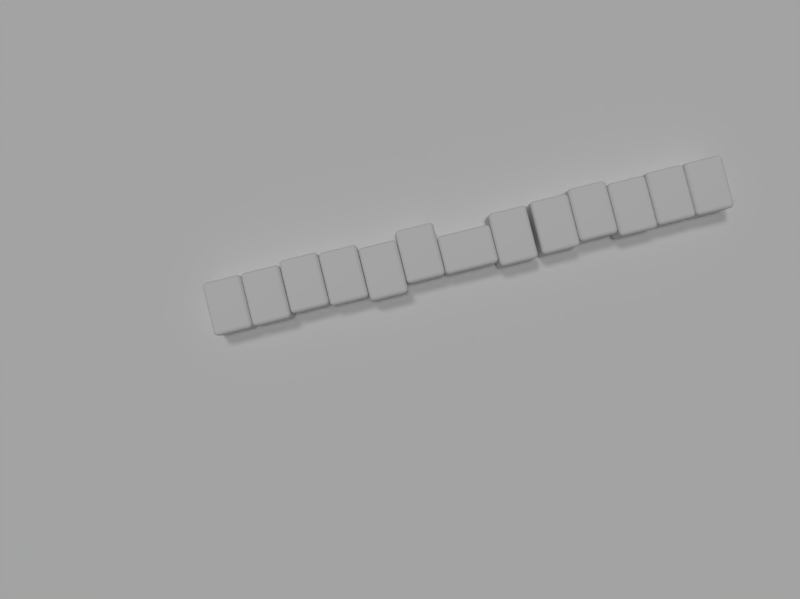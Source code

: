 # Source: b4.blend  (saved by Blender 2.76.0; exported with 4.5.12 LTS)
import bpy
from mathutils import Matrix  # noqa: F401  (used for matrix-valued properties, if any)

bpy.ops.wm.read_factory_settings(use_empty=True)
scene = bpy.context.scene
scene.name = 'Scene'

# ---- collections
col_collection_1 = bpy.data.collections.new('Collection 1'); scene.collection.children.link(col_collection_1)

# ---- materials (node trees are filled in below, after node groups)
mat_mahmat = bpy.data.materials.new('MahMat')
mat_mahmat.alpha_threshold = 0.0
mat_mahmat.use_transparent_shadow = False
mat_mahmat.preview_render_type = 'CUBE'
mat_mahmat.roughness = 0.5
mat_mahmat.specular_intensity = 0.7976
mat_mahmat.line_color = (0.0, 0.0, 0.0, 1.0)
mat_ground = bpy.data.materials.new('Ground')
mat_ground.alpha_threshold = 0.0
mat_ground.use_transparent_shadow = False
mat_ground.roughness = 0.5
mat_ground.specular_intensity = 0.0

# ---- material node trees

# ---- world
world_world = bpy.data.worlds.new('World'); scene.world = world_world
world_world.color = (0.05088, 0.05088, 0.05088)
world_world.use_sun_shadow = False
world_world.sun_shadow_jitter_overblur = 0.0
world_world.cycles.sampling_method = 'MANUAL'
world_world.cycles.sample_map_resolution = 256
world_world.light_settings.ao_factor = 1.5

# ---- cameras
cam_camera = bpy.data.cameras.new('Camera')
cam_camera.sensor_fit = 'HORIZONTAL'
cam_camera.clip_end = 100.0
cam_camera.lens = 4.2
cam_camera.sensor_width = 4.8
cam_camera.sensor_height = 3.6
cam_camera.ortho_scale = 7.314
cam_camera.lens_unit = 'FOV'
cam_camera.dof.focus_distance = 0.0
cam_camera.dof.aperture_fstop = 128.0

# ---- lights
light_hemi = bpy.data.lights.new('Hemi', 'SUN')
light_hemi.transmission_factor = 0.0
light_hemi.angle = 0.1993
light_hemi.energy = 0.76
light_hemi.shadow_buffer_clip_start = 0.5
light_hemi.shadow_soft_size = 0.1
light_hemi.shadow_cascade_max_distance = 1000.0
light_hemi.cycles.use_multiple_importance_sampling = False
light_lamp = bpy.data.lights.new('Lamp', 'SUN')
light_lamp.transmission_factor = 0.0
light_lamp.cutoff_distance = 30.0
light_lamp.angle = 0.1993
light_lamp.energy = 0.55
light_lamp.shadow_buffer_clip_start = 1.001
light_lamp.shadow_soft_size = 0.1
light_lamp.shadow_cascade_max_distance = 1000.0
light_lamp.cycles.use_multiple_importance_sampling = False

# ---- meshes
me_cube_052 = bpy.data.meshes.new('Cube.052')
me_cube_052.from_pydata([(0.925, 1.275, 0.0), (0.925, -1.275, 0.0), (-0.925, -1.275, 0.0), (-0.925, 1.275, 0.0), (0.925, 1.275, 1.6), (0.925, -1.275, 1.6), (-0.925, -1.275, 1.6), (-0.925, 1.275, 1.6)], [], [(0, 1, 2, 3), (4, 7, 6, 5), (0, 4, 5, 1), (1, 5, 6, 2), (2, 6, 7, 3), (4, 0, 3, 7)])
me_cube_052.polygons.foreach_set('use_smooth', [True] * 6)
_uv = me_cube_052.uv_layers.new(name='5m')
_uv.uv.foreach_set('vector', [0.0, 0.0, 0.0, 0.0, 0.0, 0.0, 0.0, 0.0, 1.156, 1.1, -0.1341, 1.1, -0.1341, -0.09364, 1.156, -0.09364, 0.0, 0.0, 0.0, 0.0, 0.0, 0.0, 0.0, 0.0, 0.0, 0.0, 0.0, 0.0, 0.0, 0.0, 0.0, 0.0, 0.0, 0.0, 0.0, 0.0, 0.0, 0.0, 0.0, 0.0, 0.0, 0.0, 0.0, 0.0, 0.0, 0.0, 0.0, 0.0])
me_cube_052.materials.append(mat_mahmat)
me_cube_052.use_remesh_preserve_volume = False
me_cube_052.use_remesh_preserve_attributes = False
me_cube_052.use_mirror_vertex_groups = False
me_cube_052.update()
me_cube_051 = bpy.data.meshes.new('Cube.051')
me_cube_051.from_pydata([(0.925, 1.275, 0.0), (0.925, -1.275, 0.0), (-0.925, -1.275, 0.0), (-0.925, 1.275, 0.0), (0.925, 1.275, 1.6), (0.925, -1.275, 1.6), (-0.925, -1.275, 1.6), (-0.925, 1.275, 1.6)], [], [(0, 1, 2, 3), (4, 7, 6, 5), (0, 4, 5, 1), (1, 5, 6, 2), (2, 6, 7, 3), (4, 0, 3, 7)])
me_cube_051.polygons.foreach_set('use_smooth', [True] * 6)
_uv = me_cube_051.uv_layers.new(name='5m')
_uv.uv.foreach_set('vector', [0.0, 0.0, 0.0, 0.0, 0.0, 0.0, 0.0, 0.0, 1.156, 1.1, -0.1341, 1.1, -0.1341, -0.09364, 1.156, -0.09364, 0.0, 0.0, 0.0, 0.0, 0.0, 0.0, 0.0, 0.0, 0.0, 0.0, 0.0, 0.0, 0.0, 0.0, 0.0, 0.0, 0.0, 0.0, 0.0, 0.0, 0.0, 0.0, 0.0, 0.0, 0.0, 0.0, 0.0, 0.0, 0.0, 0.0, 0.0, 0.0])
me_cube_051.materials.append(mat_mahmat)
me_cube_051.use_remesh_preserve_volume = False
me_cube_051.use_remesh_preserve_attributes = False
me_cube_051.use_mirror_vertex_groups = False
me_cube_051.update()
me_cube_050 = bpy.data.meshes.new('Cube.050')
me_cube_050.from_pydata([(0.925, 1.275, 0.0), (0.925, -1.275, 0.0), (-0.925, -1.275, 0.0), (-0.925, 1.275, 0.0), (0.925, 1.275, 1.6), (0.925, -1.275, 1.6), (-0.925, -1.275, 1.6), (-0.925, 1.275, 1.6)], [], [(0, 1, 2, 3), (4, 7, 6, 5), (0, 4, 5, 1), (1, 5, 6, 2), (2, 6, 7, 3), (4, 0, 3, 7)])
me_cube_050.polygons.foreach_set('use_smooth', [True] * 6)
_uv = me_cube_050.uv_layers.new(name='5m')
_uv.uv.foreach_set('vector', [0.0, 0.0, 0.0, 0.0, 0.0, 0.0, 0.0, 0.0, 1.156, 1.1, -0.1341, 1.1, -0.1341, -0.09364, 1.156, -0.09364, 0.0, 0.0, 0.0, 0.0, 0.0, 0.0, 0.0, 0.0, 0.0, 0.0, 0.0, 0.0, 0.0, 0.0, 0.0, 0.0, 0.0, 0.0, 0.0, 0.0, 0.0, 0.0, 0.0, 0.0, 0.0, 0.0, 0.0, 0.0, 0.0, 0.0, 0.0, 0.0])
me_cube_050.materials.append(mat_mahmat)
me_cube_050.use_remesh_preserve_volume = False
me_cube_050.use_remesh_preserve_attributes = False
me_cube_050.use_mirror_vertex_groups = False
me_cube_050.update()
me_cube_049 = bpy.data.meshes.new('Cube.049')
me_cube_049.from_pydata([(0.925, 1.275, 0.0), (0.925, -1.275, 0.0), (-0.925, -1.275, 0.0), (-0.925, 1.275, 0.0), (0.925, 1.275, 1.6), (0.925, -1.275, 1.6), (-0.925, -1.275, 1.6), (-0.925, 1.275, 1.6)], [], [(0, 1, 2, 3), (4, 7, 6, 5), (0, 4, 5, 1), (1, 5, 6, 2), (2, 6, 7, 3), (4, 0, 3, 7)])
me_cube_049.polygons.foreach_set('use_smooth', [True] * 6)
_uv = me_cube_049.uv_layers.new(name='5m')
_uv.uv.foreach_set('vector', [0.0, 0.0, 0.0, 0.0, 0.0, 0.0, 0.0, 0.0, 1.156, 1.1, -0.1341, 1.1, -0.1341, -0.09364, 1.156, -0.09364, 0.0, 0.0, 0.0, 0.0, 0.0, 0.0, 0.0, 0.0, 0.0, 0.0, 0.0, 0.0, 0.0, 0.0, 0.0, 0.0, 0.0, 0.0, 0.0, 0.0, 0.0, 0.0, 0.0, 0.0, 0.0, 0.0, 0.0, 0.0, 0.0, 0.0, 0.0, 0.0])
me_cube_049.materials.append(mat_mahmat)
me_cube_049.use_remesh_preserve_volume = False
me_cube_049.use_remesh_preserve_attributes = False
me_cube_049.use_mirror_vertex_groups = False
me_cube_049.update()
me_cube_048 = bpy.data.meshes.new('Cube.048')
me_cube_048.from_pydata([(0.925, 1.275, 0.0), (0.925, -1.275, 0.0), (-0.925, -1.275, 0.0), (-0.925, 1.275, 0.0), (0.925, 1.275, 1.6), (0.925, -1.275, 1.6), (-0.925, -1.275, 1.6), (-0.925, 1.275, 1.6)], [], [(0, 1, 2, 3), (4, 7, 6, 5), (0, 4, 5, 1), (1, 5, 6, 2), (2, 6, 7, 3), (4, 0, 3, 7)])
me_cube_048.polygons.foreach_set('use_smooth', [True] * 6)
_uv = me_cube_048.uv_layers.new(name='5m')
_uv.uv.foreach_set('vector', [0.0, 0.0, 0.0, 0.0, 0.0, 0.0, 0.0, 0.0, 1.156, 1.1, -0.1341, 1.1, -0.1341, -0.09364, 1.156, -0.09364, 0.0, 0.0, 0.0, 0.0, 0.0, 0.0, 0.0, 0.0, 0.0, 0.0, 0.0, 0.0, 0.0, 0.0, 0.0, 0.0, 0.0, 0.0, 0.0, 0.0, 0.0, 0.0, 0.0, 0.0, 0.0, 0.0, 0.0, 0.0, 0.0, 0.0, 0.0, 0.0])
me_cube_048.materials.append(mat_mahmat)
me_cube_048.use_remesh_preserve_volume = False
me_cube_048.use_remesh_preserve_attributes = False
me_cube_048.use_mirror_vertex_groups = False
me_cube_048.update()
me_cube_047 = bpy.data.meshes.new('Cube.047')
me_cube_047.from_pydata([(0.925, 1.275, 0.0), (0.925, -1.275, 0.0), (-0.925, -1.275, 0.0), (-0.925, 1.275, 0.0), (0.925, 1.275, 1.6), (0.925, -1.275, 1.6), (-0.925, -1.275, 1.6), (-0.925, 1.275, 1.6)], [], [(0, 1, 2, 3), (4, 7, 6, 5), (0, 4, 5, 1), (1, 5, 6, 2), (2, 6, 7, 3), (4, 0, 3, 7)])
me_cube_047.polygons.foreach_set('use_smooth', [True] * 6)
_uv = me_cube_047.uv_layers.new(name='5m')
_uv.uv.foreach_set('vector', [0.0, 0.0, 0.0, 0.0, 0.0, 0.0, 0.0, 0.0, 1.156, 1.1, -0.1341, 1.1, -0.1341, -0.09364, 1.156, -0.09364, 0.0, 0.0, 0.0, 0.0, 0.0, 0.0, 0.0, 0.0, 0.0, 0.0, 0.0, 0.0, 0.0, 0.0, 0.0, 0.0, 0.0, 0.0, 0.0, 0.0, 0.0, 0.0, 0.0, 0.0, 0.0, 0.0, 0.0, 0.0, 0.0, 0.0, 0.0, 0.0])
me_cube_047.materials.append(mat_mahmat)
me_cube_047.use_remesh_preserve_volume = False
me_cube_047.use_remesh_preserve_attributes = False
me_cube_047.use_mirror_vertex_groups = False
me_cube_047.update()
me_cube_046 = bpy.data.meshes.new('Cube.046')
me_cube_046.from_pydata([(0.925, 1.275, 0.0), (0.925, -1.275, 0.0), (-0.925, -1.275, 0.0), (-0.925, 1.275, 0.0), (0.925, 1.275, 1.6), (0.925, -1.275, 1.6), (-0.925, -1.275, 1.6), (-0.925, 1.275, 1.6)], [], [(0, 1, 2, 3), (4, 7, 6, 5), (0, 4, 5, 1), (1, 5, 6, 2), (2, 6, 7, 3), (4, 0, 3, 7)])
me_cube_046.polygons.foreach_set('use_smooth', [True] * 6)
_uv = me_cube_046.uv_layers.new(name='5m')
_uv.uv.foreach_set('vector', [0.0, 0.0, 0.0, 0.0, 0.0, 0.0, 0.0, 0.0, 1.156, 1.1, -0.1341, 1.1, -0.1341, -0.09364, 1.156, -0.09364, 0.0, 0.0, 0.0, 0.0, 0.0, 0.0, 0.0, 0.0, 0.0, 0.0, 0.0, 0.0, 0.0, 0.0, 0.0, 0.0, 0.0, 0.0, 0.0, 0.0, 0.0, 0.0, 0.0, 0.0, 0.0, 0.0, 0.0, 0.0, 0.0, 0.0, 0.0, 0.0])
me_cube_046.materials.append(mat_mahmat)
me_cube_046.use_remesh_preserve_volume = False
me_cube_046.use_remesh_preserve_attributes = False
me_cube_046.use_mirror_vertex_groups = False
me_cube_046.update()
me_cube_045 = bpy.data.meshes.new('Cube.045')
me_cube_045.from_pydata([(0.925, 1.275, 0.0), (0.925, -1.275, 0.0), (-0.925, -1.275, 0.0), (-0.925, 1.275, 0.0), (0.925, 1.275, 1.6), (0.925, -1.275, 1.6), (-0.925, -1.275, 1.6), (-0.925, 1.275, 1.6)], [], [(0, 1, 2, 3), (4, 7, 6, 5), (0, 4, 5, 1), (1, 5, 6, 2), (2, 6, 7, 3), (4, 0, 3, 7)])
me_cube_045.polygons.foreach_set('use_smooth', [True] * 6)
_uv = me_cube_045.uv_layers.new(name='5m')
_uv.uv.foreach_set('vector', [0.0, 0.0, 0.0, 0.0, 0.0, 0.0, 0.0, 0.0, 1.156, 1.1, -0.1341, 1.1, -0.1341, -0.09364, 1.156, -0.09364, 0.0, 0.0, 0.0, 0.0, 0.0, 0.0, 0.0, 0.0, 0.0, 0.0, 0.0, 0.0, 0.0, 0.0, 0.0, 0.0, 0.0, 0.0, 0.0, 0.0, 0.0, 0.0, 0.0, 0.0, 0.0, 0.0, 0.0, 0.0, 0.0, 0.0, 0.0, 0.0])
me_cube_045.materials.append(mat_mahmat)
me_cube_045.use_remesh_preserve_volume = False
me_cube_045.use_remesh_preserve_attributes = False
me_cube_045.use_mirror_vertex_groups = False
me_cube_045.update()
me_cube_044 = bpy.data.meshes.new('Cube.044')
me_cube_044.from_pydata([(0.925, 1.275, 0.0), (0.925, -1.275, 0.0), (-0.925, -1.275, 0.0), (-0.925, 1.275, 0.0), (0.925, 1.275, 1.6), (0.925, -1.275, 1.6), (-0.925, -1.275, 1.6), (-0.925, 1.275, 1.6)], [], [(0, 1, 2, 3), (4, 7, 6, 5), (0, 4, 5, 1), (1, 5, 6, 2), (2, 6, 7, 3), (4, 0, 3, 7)])
me_cube_044.polygons.foreach_set('use_smooth', [True] * 6)
_uv = me_cube_044.uv_layers.new(name='5m')
_uv.uv.foreach_set('vector', [0.0, 0.0, 0.0, 0.0, 0.0, 0.0, 0.0, 0.0, 1.156, 1.1, -0.1341, 1.1, -0.1341, -0.09364, 1.156, -0.09364, 0.0, 0.0, 0.0, 0.0, 0.0, 0.0, 0.0, 0.0, 0.0, 0.0, 0.0, 0.0, 0.0, 0.0, 0.0, 0.0, 0.0, 0.0, 0.0, 0.0, 0.0, 0.0, 0.0, 0.0, 0.0, 0.0, 0.0, 0.0, 0.0, 0.0, 0.0, 0.0])
me_cube_044.materials.append(mat_mahmat)
me_cube_044.use_remesh_preserve_volume = False
me_cube_044.use_remesh_preserve_attributes = False
me_cube_044.use_mirror_vertex_groups = False
me_cube_044.update()
me_cube_043 = bpy.data.meshes.new('Cube.043')
me_cube_043.from_pydata([(0.925, 1.275, 0.0), (0.925, -1.275, 0.0), (-0.925, -1.275, 0.0), (-0.925, 1.275, 0.0), (0.925, 1.275, 1.6), (0.925, -1.275, 1.6), (-0.925, -1.275, 1.6), (-0.925, 1.275, 1.6)], [], [(0, 1, 2, 3), (4, 7, 6, 5), (0, 4, 5, 1), (1, 5, 6, 2), (2, 6, 7, 3), (4, 0, 3, 7)])
me_cube_043.polygons.foreach_set('use_smooth', [True] * 6)
_uv = me_cube_043.uv_layers.new(name='5m')
_uv.uv.foreach_set('vector', [0.0, 0.0, 0.0, 0.0, 0.0, 0.0, 0.0, 0.0, 1.156, 1.1, -0.1341, 1.1, -0.1341, -0.09364, 1.156, -0.09364, 0.0, 0.0, 0.0, 0.0, 0.0, 0.0, 0.0, 0.0, 0.0, 0.0, 0.0, 0.0, 0.0, 0.0, 0.0, 0.0, 0.0, 0.0, 0.0, 0.0, 0.0, 0.0, 0.0, 0.0, 0.0, 0.0, 0.0, 0.0, 0.0, 0.0, 0.0, 0.0])
me_cube_043.materials.append(mat_mahmat)
me_cube_043.use_remesh_preserve_volume = False
me_cube_043.use_remesh_preserve_attributes = False
me_cube_043.use_mirror_vertex_groups = False
me_cube_043.update()
me_cube_042 = bpy.data.meshes.new('Cube.042')
me_cube_042.from_pydata([(0.925, 1.275, 0.0), (0.925, -1.275, 0.0), (-0.925, -1.275, 0.0), (-0.925, 1.275, 0.0), (0.925, 1.275, 1.6), (0.925, -1.275, 1.6), (-0.925, -1.275, 1.6), (-0.925, 1.275, 1.6)], [], [(0, 1, 2, 3), (4, 7, 6, 5), (0, 4, 5, 1), (1, 5, 6, 2), (2, 6, 7, 3), (4, 0, 3, 7)])
me_cube_042.polygons.foreach_set('use_smooth', [True] * 6)
_uv = me_cube_042.uv_layers.new(name='5m')
_uv.uv.foreach_set('vector', [0.0, 0.0, 0.0, 0.0, 0.0, 0.0, 0.0, 0.0, 1.156, 1.1, -0.1341, 1.1, -0.1341, -0.09364, 1.156, -0.09364, 0.0, 0.0, 0.0, 0.0, 0.0, 0.0, 0.0, 0.0, 0.0, 0.0, 0.0, 0.0, 0.0, 0.0, 0.0, 0.0, 0.0, 0.0, 0.0, 0.0, 0.0, 0.0, 0.0, 0.0, 0.0, 0.0, 0.0, 0.0, 0.0, 0.0, 0.0, 0.0])
me_cube_042.materials.append(mat_mahmat)
me_cube_042.use_remesh_preserve_volume = False
me_cube_042.use_remesh_preserve_attributes = False
me_cube_042.use_mirror_vertex_groups = False
me_cube_042.update()
me_cube_041 = bpy.data.meshes.new('Cube.041')
me_cube_041.from_pydata([(0.925, 1.275, 0.0), (0.925, -1.275, 0.0), (-0.925, -1.275, 0.0), (-0.925, 1.275, 0.0), (0.925, 1.275, 1.6), (0.925, -1.275, 1.6), (-0.925, -1.275, 1.6), (-0.925, 1.275, 1.6)], [], [(0, 1, 2, 3), (4, 7, 6, 5), (0, 4, 5, 1), (1, 5, 6, 2), (2, 6, 7, 3), (4, 0, 3, 7)])
me_cube_041.polygons.foreach_set('use_smooth', [True] * 6)
_uv = me_cube_041.uv_layers.new(name='5m')
_uv.uv.foreach_set('vector', [0.0, 0.0, 0.0, 0.0, 0.0, 0.0, 0.0, 0.0, 1.156, 1.1, -0.1341, 1.1, -0.1341, -0.09364, 1.156, -0.09364, 0.0, 0.0, 0.0, 0.0, 0.0, 0.0, 0.0, 0.0, 0.0, 0.0, 0.0, 0.0, 0.0, 0.0, 0.0, 0.0, 0.0, 0.0, 0.0, 0.0, 0.0, 0.0, 0.0, 0.0, 0.0, 0.0, 0.0, 0.0, 0.0, 0.0, 0.0, 0.0])
me_cube_041.materials.append(mat_mahmat)
me_cube_041.use_remesh_preserve_volume = False
me_cube_041.use_remesh_preserve_attributes = False
me_cube_041.use_mirror_vertex_groups = False
me_cube_041.update()
me_cube_040 = bpy.data.meshes.new('Cube.040')
me_cube_040.from_pydata([(0.925, 1.275, 0.0), (0.925, -1.275, 0.0), (-0.925, -1.275, 0.0), (-0.925, 1.275, 0.0), (0.925, 1.275, 1.6), (0.925, -1.275, 1.6), (-0.925, -1.275, 1.6), (-0.925, 1.275, 1.6)], [], [(0, 1, 2, 3), (4, 7, 6, 5), (0, 4, 5, 1), (1, 5, 6, 2), (2, 6, 7, 3), (4, 0, 3, 7)])
me_cube_040.polygons.foreach_set('use_smooth', [True] * 6)
_uv = me_cube_040.uv_layers.new(name='5m')
_uv.uv.foreach_set('vector', [0.0, 0.0, 0.0, 0.0, 0.0, 0.0, 0.0, 0.0, 1.156, 1.1, -0.1341, 1.1, -0.1341, -0.09364, 1.156, -0.09364, 0.0, 0.0, 0.0, 0.0, 0.0, 0.0, 0.0, 0.0, 0.0, 0.0, 0.0, 0.0, 0.0, 0.0, 0.0, 0.0, 0.0, 0.0, 0.0, 0.0, 0.0, 0.0, 0.0, 0.0, 0.0, 0.0, 0.0, 0.0, 0.0, 0.0, 0.0, 0.0])
me_cube_040.materials.append(mat_mahmat)
me_cube_040.use_remesh_preserve_volume = False
me_cube_040.use_remesh_preserve_attributes = False
me_cube_040.use_mirror_vertex_groups = False
me_cube_040.update()
me_plane = bpy.data.meshes.new('Plane')
me_plane.from_pydata([(-50.0, -50.0, 0.0), (50.0, -50.0, 0.0), (-50.0, 50.0, 0.0), (50.0, 50.0, 0.0)], [], [(0, 1, 3, 2)])
me_plane.materials.append(mat_ground)
me_plane.use_remesh_preserve_volume = False
me_plane.use_remesh_preserve_attributes = False
me_plane.use_mirror_vertex_groups = False
me_plane.update()
me_cube = bpy.data.meshes.new('Cube')
me_cube.from_pydata([(0.925, 1.275, 0.0), (0.925, -1.275, 0.0), (-0.925, -1.275, 0.0), (-0.925, 1.275, 0.0), (0.925, 1.275, 1.6), (0.925, -1.275, 1.6), (-0.925, -1.275, 1.6), (-0.925, 1.275, 1.6)], [], [(0, 1, 2, 3), (4, 7, 6, 5), (0, 4, 5, 1), (1, 5, 6, 2), (2, 6, 7, 3), (4, 0, 3, 7)])
me_cube.polygons.foreach_set('use_smooth', [True] * 6)
_uv = me_cube.uv_layers.new(name='5m')
_uv.uv.foreach_set('vector', [0.0, 0.0, 0.0, 0.0, 0.0, 0.0, 0.0, 0.0, 1.156, 1.1, -0.1341, 1.1, -0.1341, -0.09364, 1.156, -0.09364, 0.0, 0.0, 0.0, 0.0, 0.0, 0.0, 0.0, 0.0, 0.0, 0.0, 0.0, 0.0, 0.0, 0.0, 0.0, 0.0, 0.0, 0.0, 0.0, 0.0, 0.0, 0.0, 0.0, 0.0, 0.0, 0.0, 0.0, 0.0, 0.0, 0.0, 0.0, 0.0])
me_cube.materials.append(mat_mahmat)
me_cube.use_remesh_preserve_volume = False
me_cube.use_remesh_preserve_attributes = False
me_cube.use_mirror_vertex_groups = False
me_cube.update()

# ---- objects
ob_tile_013 = bpy.data.objects.new('Tile.013', me_cube_052)
ob_tile_012 = bpy.data.objects.new('Tile.012', me_cube_051)
ob_tile_011 = bpy.data.objects.new('Tile.011', me_cube_050)
ob_tile_010 = bpy.data.objects.new('Tile.010', me_cube_049)
ob_tile_009 = bpy.data.objects.new('Tile.009', me_cube_048)
ob_tile_008 = bpy.data.objects.new('Tile.008', me_cube_047)
ob_tile_007 = bpy.data.objects.new('Tile.007', me_cube_046)
ob_tile_006 = bpy.data.objects.new('Tile.006', me_cube_045)
ob_tile_005 = bpy.data.objects.new('Tile.005', me_cube_044)
ob_tile_004 = bpy.data.objects.new('Tile.004', me_cube_043)
ob_tile_003 = bpy.data.objects.new('Tile.003', me_cube_042)
ob_tile_002 = bpy.data.objects.new('Tile.002', me_cube_041)
ob_tile_001 = bpy.data.objects.new('Tile.001', me_cube_040)
ob_hemi = bpy.data.objects.new('Hemi', light_hemi)
ob_ground = bpy.data.objects.new('Ground', me_plane)
ob_tile = bpy.data.objects.new('Tile', me_cube)
ob_lamp = bpy.data.objects.new('Lamp', light_lamp)
ob_camera = bpy.data.objects.new('Camera', cam_camera)

# ---- transforms, parenting, visibility, modifiers, constraints
ob_tile_013.location = (11.22, -0.01691, 0.0)
ob_tile_013.lock_rotations_4d = False
ob_tile_013.empty_display_type = 'ARROWS'
ob_tile_013.lineart.crease_threshold = 0.0
_m = ob_tile_013.modifiers.new('Bevel', 'BEVEL')
_m.width = 0.2
_m.width_pct = 0.2
_m.segments = 9
_m.limit_method = 'NONE'
_m.spread = 0.0
ob_tile_012.location = (9.355, -0.01652, 0.0)
ob_tile_012.lock_rotations_4d = False
ob_tile_012.empty_display_type = 'ARROWS'
ob_tile_012.lineart.crease_threshold = 0.0
_m = ob_tile_012.modifiers.new('Bevel', 'BEVEL')
_m.width = 0.2
_m.width_pct = 0.2
_m.segments = 9
_m.limit_method = 'NONE'
_m.spread = 0.0
ob_tile_011.location = (7.487, -0.0864, 0.0)
ob_tile_011.lock_rotations_4d = False
ob_tile_011.empty_display_type = 'ARROWS'
ob_tile_011.lineart.crease_threshold = 0.0
_m = ob_tile_011.modifiers.new('Bevel', 'BEVEL')
_m.width = 0.2
_m.width_pct = 0.2
_m.segments = 9
_m.limit_method = 'NONE'
_m.spread = 0.0
ob_tile_010.location = (5.618, 0.1183, 0.0)
ob_tile_010.lock_rotations_4d = False
ob_tile_010.empty_display_type = 'ARROWS'
ob_tile_010.lineart.crease_threshold = 0.0
_m = ob_tile_010.modifiers.new('Bevel', 'BEVEL')
_m.width = 0.2
_m.width_pct = 0.2
_m.segments = 9
_m.limit_method = 'NONE'
_m.spread = 0.0
ob_tile_009.location = (3.75, -0.04486, 0.0)
ob_tile_009.lock_rotations_4d = False
ob_tile_009.empty_display_type = 'ARROWS'
ob_tile_009.lineart.crease_threshold = 0.0
_m = ob_tile_009.modifiers.new('Bevel', 'BEVEL')
_m.width = 0.2
_m.width_pct = 0.2
_m.segments = 9
_m.limit_method = 'NONE'
_m.spread = 0.0
ob_tile_008.location = (1.704, -0.1098, 0.0)
ob_tile_008.lock_rotations_4d = False
ob_tile_008.empty_display_type = 'ARROWS'
ob_tile_008.lineart.crease_threshold = 0.0
_m = ob_tile_008.modifiers.new('Bevel', 'BEVEL')
_m.width = 0.2
_m.width_pct = 0.2
_m.segments = 9
_m.limit_method = 'NONE'
_m.spread = 0.0
ob_tile_007.location = (-0.514, -0.2218, 0.0)
ob_tile_007.rotation_euler = (0.0, 0.0, -1.571)
ob_tile_007.lock_rotations_4d = False
ob_tile_007.empty_display_type = 'ARROWS'
ob_tile_007.lineart.crease_threshold = 0.0
_m = ob_tile_007.modifiers.new('Bevel', 'BEVEL')
_m.width = 0.2
_m.width_pct = 0.2
_m.segments = 9
_m.limit_method = 'NONE'
_m.spread = 0.0
ob_tile_006.location = (-2.733, 0.1559, 0.0)
ob_tile_006.lock_rotations_4d = False
ob_tile_006.empty_display_type = 'ARROWS'
ob_tile_006.lineart.crease_threshold = 0.0
_m = ob_tile_006.modifiers.new('Bevel', 'BEVEL')
_m.width = 0.2
_m.width_pct = 0.2
_m.segments = 9
_m.limit_method = 'NONE'
_m.spread = 0.0
ob_tile_005.location = (-4.601, -0.2248, 0.0)
ob_tile_005.lock_rotations_4d = False
ob_tile_005.empty_display_type = 'ARROWS'
ob_tile_005.lineart.crease_threshold = 0.0
_m = ob_tile_005.modifiers.new('Bevel', 'BEVEL')
_m.width = 0.2
_m.width_pct = 0.2
_m.segments = 9
_m.limit_method = 'NONE'
_m.spread = 0.0
ob_tile_004.location = (-6.47, 0.009825, 0.0)
ob_tile_004.lock_rotations_4d = False
ob_tile_004.empty_display_type = 'ARROWS'
ob_tile_004.lineart.crease_threshold = 0.0
_m = ob_tile_004.modifiers.new('Bevel', 'BEVEL')
_m.width = 0.2
_m.width_pct = 0.2
_m.segments = 9
_m.limit_method = 'NONE'
_m.spread = 0.0
ob_tile_003.location = (-8.338, 0.1062, 0.0)
ob_tile_003.lock_rotations_4d = False
ob_tile_003.empty_display_type = 'ARROWS'
ob_tile_003.lineart.crease_threshold = 0.0
_m = ob_tile_003.modifiers.new('Bevel', 'BEVEL')
_m.width = 0.2
_m.width_pct = 0.2
_m.segments = 9
_m.limit_method = 'NONE'
_m.spread = 0.0
ob_tile_002.location = (-10.21, -0.0429, 0.0)
ob_tile_002.lock_rotations_4d = False
ob_tile_002.empty_display_type = 'ARROWS'
ob_tile_002.lineart.crease_threshold = 0.0
_m = ob_tile_002.modifiers.new('Bevel', 'BEVEL')
_m.width = 0.2
_m.width_pct = 0.2
_m.segments = 9
_m.limit_method = 'NONE'
_m.spread = 0.0
ob_tile_001.location = (-12.07, -0.05326, 0.0)
ob_tile_001.lock_rotations_4d = False
ob_tile_001.empty_display_type = 'ARROWS'
ob_tile_001.lineart.crease_threshold = 0.0
_m = ob_tile_001.modifiers.new('Bevel', 'BEVEL')
_m.width = 0.2
_m.width_pct = 0.2
_m.segments = 9
_m.limit_method = 'NONE'
_m.spread = 0.0
ob_hemi.location = (0.0, -5.935, 75.0)
ob_hemi.lineart.crease_threshold = 0.0
ob_ground.location = (0.0, 0.0, 0.0)
ob_ground.lineart.crease_threshold = 0.0
ob_tile.location = (-2.0, -2.5, 0.0)
ob_tile.rotation_euler = (0.0, 0.0, 1.571)
ob_tile.lock_rotations_4d = False
ob_tile.empty_display_type = 'ARROWS'
ob_tile.hide_render = True
ob_tile.lineart.crease_threshold = 0.0
_m = ob_tile.modifiers.new('Bevel', 'BEVEL')
_m.width = 0.2
_m.width_pct = 0.2
_m.segments = 9
_m.limit_method = 'NONE'
_m.spread = 0.0
ob_lamp.location = (-15.93, 26.21, 74.55)
ob_lamp.rotation_euler = (-2.758, 3.123, 0.3456)
ob_lamp.lock_rotations_4d = False
ob_lamp.empty_display_type = 'ARROWS'
ob_lamp.color = (0.0, 0.0, 0.0, 0.0)
ob_lamp.lineart.crease_threshold = 0.0
ob_camera.location = (-4.445, -2.836, 34.19)
ob_camera.rotation_euler = (0.03466, -7.281e-10, -0.2435)
ob_camera.scale = (1.321, 1.321, 1.321)
ob_camera.lock_rotations_4d = False
ob_camera.empty_display_type = 'ARROWS'
ob_camera.color = (0.0, 0.0, 0.0, 0.0)
ob_camera.display_type = 'WIRE'
ob_camera.lineart.crease_threshold = 0.0

# ---- collection membership
col_collection_1.objects.link(ob_tile_013)
col_collection_1.objects.link(ob_tile_012)
col_collection_1.objects.link(ob_tile_011)
col_collection_1.objects.link(ob_tile_010)
col_collection_1.objects.link(ob_tile_009)
col_collection_1.objects.link(ob_tile_008)
col_collection_1.objects.link(ob_tile_007)
col_collection_1.objects.link(ob_tile_006)
col_collection_1.objects.link(ob_tile_005)
col_collection_1.objects.link(ob_tile_004)
col_collection_1.objects.link(ob_tile_003)
col_collection_1.objects.link(ob_tile_002)
col_collection_1.objects.link(ob_tile_001)
col_collection_1.objects.link(ob_hemi)
col_collection_1.objects.link(ob_ground)
col_collection_1.objects.link(ob_tile)
col_collection_1.objects.link(ob_lamp)
col_collection_1.objects.link(ob_camera)

# ---- scene / render settings (as saved in the file)
scene.camera = ob_camera
scene.frame_start = 1; scene.frame_end = 250; scene.frame_set(1)
scene.render.engine = 'BLENDER_EEVEE_NEXT'
scene.render.image_settings.color_mode = 'RGB'
scene.render.image_settings.compression = 30
scene.render.resolution_x = 2584
scene.render.resolution_y = 1936
scene.render.resolution_percentage = 75
scene.render.dither_intensity = 0.0
scene.cycles.use_denoising = False
scene.cycles.samples = 10
scene.cycles.sampling_pattern = 'TABULATED_SOBOL'
scene.cycles.light_sampling_threshold = 0.0
scene.cycles.use_adaptive_sampling = False
scene.cycles.use_light_tree = False
scene.cycles.blur_glossy = 0.0
scene.cycles.pixel_filter_type = 'GAUSSIAN'
scene.cycles.sample_clamp_indirect = 0.0
scene.view_settings.view_transform = 'Standard'
bpy.context.view_layer.update()
